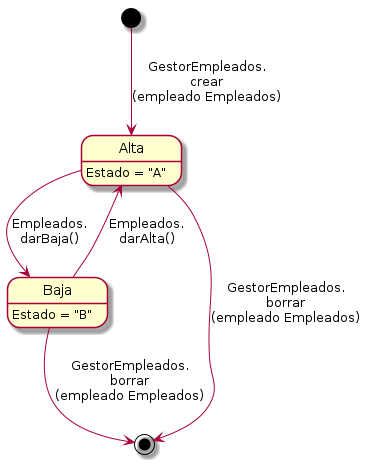

The diagram above was rendered by PlantUML. Its source (embedded in the PNG):
@startuml empleados
Alta: Estado = "A"
Baja: Estado = "B"

top to bottom direction
[*] --> Alta: GestorEmpleados.\ncrear\n(empleado Empleados)
Alta --> [*]: GestorEmpleados.\nborrar\n(empleado Empleados)
Baja --> [*]: GestorEmpleados.\nborrar\n(empleado Empleados)
Alta --> Baja: Empleados.\ndarBaja()
Baja --> Alta: Empleados.\ndarAlta()

@enduml